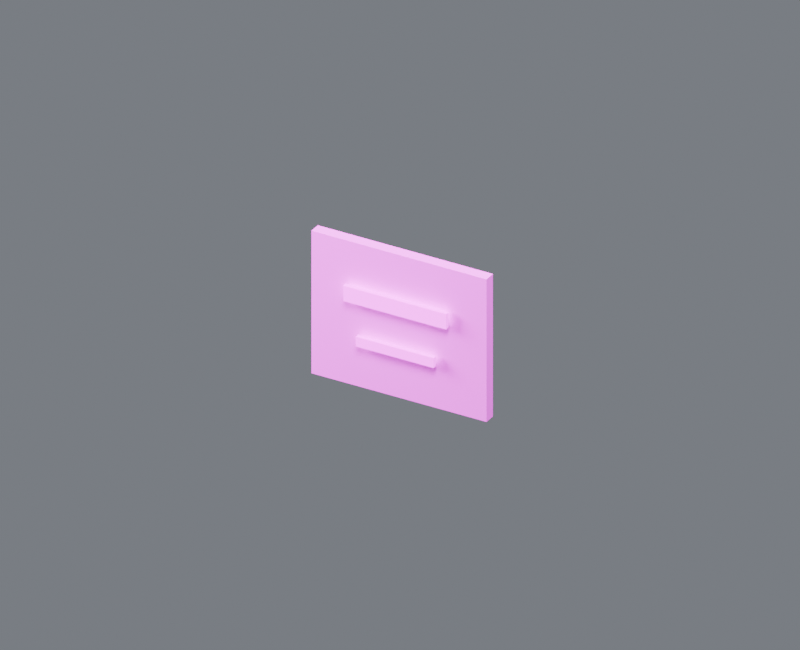 # Source: wall_label_gallery.blend  (saved by Blender 4.5.87; exported with 4.5.12 LTS)
import bpy
from mathutils import Matrix  # noqa: F401  (used for matrix-valued properties, if any)

bpy.ops.wm.read_factory_settings(use_empty=True)
scene = bpy.context.scene
scene.name = 'Component_wall_label_gallery'

# ---- collections
col_01______wall_label_gallery = bpy.data.collections.new('01_制作组件_wall_label_gallery'); scene.collection.children.link(col_01______wall_label_gallery)
col_x = bpy.data.collections.new('三角墙面警示标识_制作源'); col_01______wall_label_gallery.children.link(col_x)
col_02______wall_label_gallery = bpy.data.collections.new('02_游戏输出_wall_label_gallery'); scene.collection.children.link(col_02______wall_label_gallery)
col_x_1 = bpy.data.collections.new('三角墙面警示标识_输出包'); col_02______wall_label_gallery.children.link(col_x_1)
col_90_preview_component_wall_label_gallery = bpy.data.collections.new('90_Preview_Component_wall_label_gallery'); scene.collection.children.link(col_90_preview_component_wall_label_gallery)

# ---- images (referenced by path relative to the original .blend; pixels are not part of the script)
import os
ASSET_DIR = os.environ.get("B2B_ASSET_DIR", "")  # directory of the original .blend (textures are referenced by path, not embedded)
HERE = os.path.dirname(os.path.abspath(__file__))  # packed textures are extracted next to this script under _unpacked/

def load_image(name, relpath, width, height, colorspace="sRGB"):
    """Load a texture the original file referenced (path relative to the .blend, or extracted next to this script)."""
    p = next((c for c in (os.path.join(HERE, relpath), os.path.join(ASSET_DIR, relpath)) if relpath and os.path.exists(c)), "")
    if p:
        img = bpy.data.images.load(p, check_existing=True)
        img.name = name
    else:  # same state as the original file: an image datablock whose file is absent (Cycles renders it pink)
        img = bpy.data.images.new(name, width, height)
        img.source = "FILE"
        img.filepath = "//" + (relpath or name)
    img.colorspace_settings.name = colorspace
    return img
img_10x10_512_png = load_image('设施低亮多巴胺色盘_10x10_512.png', '设施低亮多巴胺色盘_10x10_512.png', 1024, 1024, 'sRGB')

# ---- materials (node trees are filled in below, after node groups)
mat_02 = bpy.data.materials.new('02_细腻哑光_青绿大面')
mat_04_______ui = bpy.data.materials.new('04_柔和自发光_UI灯光')

# ---- material node trees
mat_02.use_nodes = True; mat_02.node_tree.nodes.clear()
_N = mat_02.node_tree.nodes; _L = mat_02.node_tree.links
n0 = _N.new('ShaderNodeUVMap'); n0.name = 'UV Map'; n0.location = (0, 0)
n0.uv_map = 'PaletteUV'
n1 = _N.new('ShaderNodeTexImage'); n1.name = 'Image Texture'; n1.location = (0, 0)
n1.image = img_10x10_512_png
n1.interpolation = 'Closest'
n2 = _N.new('ShaderNodeBsdfPrincipled'); n2.name = 'Principled BSDF'; n2.location = (0, 0)
n2.inputs[1].default_value = 0.02
n2.inputs[2].default_value = 0.7
n3 = _N.new('ShaderNodeOutputMaterial'); n3.name = 'Material Output'; n3.location = (0, 0)
_L.new(n0.outputs[0], n1.inputs[0])
_L.new(n1.outputs[0], n2.inputs[0])
_L.new(n2.outputs[0], n3.inputs[0])
n3.is_active_output = True
mat_04_______ui.use_nodes = True; mat_04_______ui.node_tree.nodes.clear()
_N = mat_04_______ui.node_tree.nodes; _L = mat_04_______ui.node_tree.links
n0 = _N.new('ShaderNodeUVMap'); n0.name = 'UV 贴图'; n0.location = (0, 0)
n0.uv_map = 'PaletteUV'
n1 = _N.new('ShaderNodeTexImage'); n1.name = '图像纹理'; n1.location = (0, 0)
n1.image = img_10x10_512_png
n1.interpolation = 'Closest'
n2 = _N.new('ShaderNodeBsdfPrincipled'); n2.name = '原理化 BSDF'; n2.location = (0, 0)
n2.inputs[2].default_value = 0.36
n2.inputs[28].default_value = 1.5
n3 = _N.new('ShaderNodeOutputMaterial'); n3.name = '材质输出'; n3.location = (0, 0)
_L.new(n0.outputs[0], n1.inputs[0])
_L.new(n1.outputs[0], n2.inputs[0])
_L.new(n2.outputs[0], n3.inputs[0])
_L.new(n1.outputs[0], n2.inputs[27])
n3.is_active_output = True

# ---- world
world_component_studio = bpy.data.worlds.new('Component_Studio'); scene.world = world_component_studio
world_component_studio.use_nodes = True; world_component_studio.node_tree.nodes.clear()
_N = world_component_studio.node_tree.nodes; _L = world_component_studio.node_tree.links
n0 = _N.new('ShaderNodeBackground'); n0.name = 'Background'; n0.location = (-200, 100)
n0.inputs[0].default_value = (0.3, 0.32, 0.36, 1.0)
n0.inputs[1].default_value = 0.45
n1 = _N.new('ShaderNodeOutputWorld'); n1.name = 'World Output'; n1.location = (200, 100)
_L.new(n0.outputs[0], n1.inputs[0])
n1.is_active_output = True

# ---- cameras
cam_camera_component_wall_label_gallery = bpy.data.cameras.new('Camera_Component_wall_label_gallery')
cam_camera_component_wall_label_gallery.type = 'ORTHO'
cam_camera_component_wall_label_gallery.ortho_scale = 2.5

# ---- lights
light_key_component_wall_label_gallery = bpy.data.lights.new('Key_Component_wall_label_gallery', 'AREA')
light_key_component_wall_label_gallery.energy = 680.0
light_key_component_wall_label_gallery.size = 2.0
light_fill_component_wall_label_gallery = bpy.data.lights.new('Fill_Component_wall_label_gallery', 'AREA')
light_fill_component_wall_label_gallery.energy = 400.0
light_fill_component_wall_label_gallery.size = 2.0
light_rim_component_wall_label_gallery = bpy.data.lights.new('Rim_Component_wall_label_gallery', 'AREA')
light_rim_component_wall_label_gallery.energy = 520.0
light_rim_component_wall_label_gallery.size = 2.0

# ---- meshes
me_00_mesh = bpy.data.meshes.new('三角墙面警示标识_制作_部件00_Mesh')
me_00_mesh.from_pydata([(-0.315, -0.006251, 0.0), (-0.315, -0.006251, 0.51), (-0.315, 0.03375, 0.0), (-0.315, 0.03375, 0.51), (0.315, -0.006251, 0.0), (0.315, -0.006251, 0.51), (0.315, 0.03375, 0.0), (0.315, 0.03375, 0.51)], [], [(0, 1, 3, 2), (2, 3, 7, 6), (6, 7, 5, 4), (4, 5, 1, 0), (2, 6, 4, 0), (7, 3, 1, 5)])
_uv = me_00_mesh.uv_layers.new(name='PaletteUV')
_uv.uv.foreach_set('vector', [0.926, 0.526, 0.974, 0.526, 0.974, 0.574, 0.926, 0.574, 0.926, 0.526, 0.974, 0.526, 0.974, 0.574, 0.926, 0.574, 0.926, 0.526, 0.974, 0.526, 0.974, 0.574, 0.926, 0.574, 0.926, 0.526, 0.974, 0.526, 0.974, 0.574, 0.926, 0.574, 0.926, 0.526, 0.974, 0.526, 0.974, 0.574, 0.926, 0.574, 0.926, 0.526, 0.974, 0.526, 0.974, 0.574, 0.926, 0.574])
me_00_mesh.materials.append(mat_02)
me_00_mesh.update()
me_mesh = bpy.data.meshes.new('三角墙面警示标识_制作_自发光_Mesh')
me_mesh.from_pydata([(-0.185, -0.03375, 0.3075), (-0.185, -0.03375, 0.3625), (-0.185, -0.01875, 0.3075), (-0.185, -0.01875, 0.3625), (0.185, -0.03375, 0.3075), (0.185, -0.03375, 0.3625), (0.185, -0.01875, 0.3075), (0.185, -0.01875, 0.3625)], [], [(0, 1, 3, 2), (2, 3, 7, 6), (6, 7, 5, 4), (4, 5, 1, 0), (2, 6, 4, 0), (7, 3, 1, 5)])
_uv = me_mesh.uv_layers.new(name='PaletteUV')
_uv.uv.foreach_set('vector', [0.926, 0.126, 0.974, 0.126, 0.974, 0.174, 0.926, 0.174, 0.926, 0.126, 0.974, 0.126, 0.974, 0.174, 0.926, 0.174, 0.926, 0.126, 0.974, 0.126, 0.974, 0.174, 0.926, 0.174, 0.926, 0.126, 0.974, 0.126, 0.974, 0.174, 0.926, 0.174, 0.926, 0.126, 0.974, 0.126, 0.974, 0.174, 0.926, 0.174, 0.926, 0.126, 0.974, 0.126, 0.974, 0.174, 0.926, 0.174])
me_mesh.materials.append(mat_04_______ui)
me_mesh.update()
me_mesh_001 = bpy.data.meshes.new('三角墙面警示标识_制作_自发光_Mesh.001')
me_mesh_001.from_pydata([(-0.14, -0.03375, 0.1575), (-0.14, -0.03375, 0.1925), (-0.14, -0.01875, 0.1575), (-0.14, -0.01875, 0.1925), (0.14, -0.03375, 0.1575), (0.14, -0.03375, 0.1925), (0.14, -0.01875, 0.1575), (0.14, -0.01875, 0.1925)], [], [(0, 1, 3, 2), (2, 3, 7, 6), (6, 7, 5, 4), (4, 5, 1, 0), (2, 6, 4, 0), (7, 3, 1, 5)])
_uv = me_mesh_001.uv_layers.new(name='PaletteUV')
_uv.uv.foreach_set('vector', [0.726, 0.626, 0.774, 0.626, 0.774, 0.674, 0.726, 0.674, 0.726, 0.626, 0.774, 0.626, 0.774, 0.674, 0.726, 0.674, 0.726, 0.626, 0.774, 0.626, 0.774, 0.674, 0.726, 0.674, 0.726, 0.626, 0.774, 0.626, 0.774, 0.674, 0.726, 0.674, 0.726, 0.626, 0.774, 0.626, 0.774, 0.674, 0.726, 0.674, 0.726, 0.626, 0.774, 0.626, 0.774, 0.674, 0.726, 0.674])
me_mesh_001.materials.append(mat_04_______ui)
me_mesh_001.update()
me_00_mesh_1 = bpy.data.meshes.new('三角墙面警示标识_输出_部件00_Mesh')
me_00_mesh_1.from_pydata([(-0.315, -0.006251, 0.0), (-0.315, -0.006251, 0.51), (-0.315, 0.03375, 0.0), (-0.315, 0.03375, 0.51), (0.315, -0.006251, 0.0), (0.315, -0.006251, 0.51), (0.315, 0.03375, 0.0), (0.315, 0.03375, 0.51)], [], [(0, 1, 3, 2), (2, 3, 7, 6), (6, 7, 5, 4), (4, 5, 1, 0), (2, 6, 4, 0), (7, 3, 1, 5)])
_uv = me_00_mesh_1.uv_layers.new(name='PaletteUV')
_uv.uv.foreach_set('vector', [0.926, 0.526, 0.974, 0.526, 0.974, 0.574, 0.926, 0.574, 0.926, 0.526, 0.974, 0.526, 0.974, 0.574, 0.926, 0.574, 0.926, 0.526, 0.974, 0.526, 0.974, 0.574, 0.926, 0.574, 0.926, 0.526, 0.974, 0.526, 0.974, 0.574, 0.926, 0.574, 0.926, 0.526, 0.974, 0.526, 0.974, 0.574, 0.926, 0.574, 0.926, 0.526, 0.974, 0.526, 0.974, 0.574, 0.926, 0.574])
me_00_mesh_1.materials.append(mat_02)
me_00_mesh_1.update()
me_mesh_1 = bpy.data.meshes.new('三角墙面警示标识_输出_自发光_Mesh')
me_mesh_1.from_pydata([(-0.185, -0.03375, 0.3075), (-0.185, -0.03375, 0.3625), (-0.185, -0.01875, 0.3075), (-0.185, -0.01875, 0.3625), (0.185, -0.03375, 0.3075), (0.185, -0.03375, 0.3625), (0.185, -0.01875, 0.3075), (0.185, -0.01875, 0.3625)], [], [(0, 1, 3, 2), (2, 3, 7, 6), (6, 7, 5, 4), (4, 5, 1, 0), (2, 6, 4, 0), (7, 3, 1, 5)])
_uv = me_mesh_1.uv_layers.new(name='PaletteUV')
_uv.uv.foreach_set('vector', [0.926, 0.126, 0.974, 0.126, 0.974, 0.174, 0.926, 0.174, 0.926, 0.126, 0.974, 0.126, 0.974, 0.174, 0.926, 0.174, 0.926, 0.126, 0.974, 0.126, 0.974, 0.174, 0.926, 0.174, 0.926, 0.126, 0.974, 0.126, 0.974, 0.174, 0.926, 0.174, 0.926, 0.126, 0.974, 0.126, 0.974, 0.174, 0.926, 0.174, 0.926, 0.126, 0.974, 0.126, 0.974, 0.174, 0.926, 0.174])
me_mesh_1.materials.append(mat_04_______ui)
me_mesh_1.update()
me_mesh_001_1 = bpy.data.meshes.new('三角墙面警示标识_输出_自发光_Mesh.001')
me_mesh_001_1.from_pydata([(-0.14, -0.03375, 0.1575), (-0.14, -0.03375, 0.1925), (-0.14, -0.01875, 0.1575), (-0.14, -0.01875, 0.1925), (0.14, -0.03375, 0.1575), (0.14, -0.03375, 0.1925), (0.14, -0.01875, 0.1575), (0.14, -0.01875, 0.1925)], [], [(0, 1, 3, 2), (2, 3, 7, 6), (6, 7, 5, 4), (4, 5, 1, 0), (2, 6, 4, 0), (7, 3, 1, 5)])
_uv = me_mesh_001_1.uv_layers.new(name='PaletteUV')
_uv.uv.foreach_set('vector', [0.726, 0.626, 0.774, 0.626, 0.774, 0.674, 0.726, 0.674, 0.726, 0.626, 0.774, 0.626, 0.774, 0.674, 0.726, 0.674, 0.726, 0.626, 0.774, 0.626, 0.774, 0.674, 0.726, 0.674, 0.726, 0.626, 0.774, 0.626, 0.774, 0.674, 0.726, 0.674, 0.726, 0.626, 0.774, 0.626, 0.774, 0.674, 0.726, 0.674, 0.726, 0.626, 0.774, 0.626, 0.774, 0.674, 0.726, 0.674])
me_mesh_001_1.materials.append(mat_04_______ui)
me_mesh_001_1.update()

# ---- objects
ob_root_wall_label_gallery = bpy.data.objects.new('ROOT_wall_label_gallery_制作源', None)
ob_00 = bpy.data.objects.new('三角墙面警示标识_制作_部件00', me_00_mesh)
ob_x = bpy.data.objects.new('三角墙面警示标识_制作_自发光', me_mesh)
ob_001 = bpy.data.objects.new('三角墙面警示标识_制作_自发光.001', me_mesh_001)
ob_root_wall_label_gallery_1 = bpy.data.objects.new('ROOT_wall_label_gallery_组件', None)
ob_00_1 = bpy.data.objects.new('三角墙面警示标识_输出_部件00', me_00_mesh_1)
ob_x_1 = bpy.data.objects.new('三角墙面警示标识_输出_自发光', me_mesh_1)
ob_001_1 = bpy.data.objects.new('三角墙面警示标识_输出_自发光.001', me_mesh_001_1)
ob_camera_component_wall_label_gallery = bpy.data.objects.new('Camera_Component_wall_label_gallery', cam_camera_component_wall_label_gallery)
ob_key_component_wall_label_gallery = bpy.data.objects.new('Key_Component_wall_label_gallery', light_key_component_wall_label_gallery)
ob_fill_component_wall_label_gallery = bpy.data.objects.new('Fill_Component_wall_label_gallery', light_fill_component_wall_label_gallery)
ob_rim_component_wall_label_gallery = bpy.data.objects.new('Rim_Component_wall_label_gallery', light_rim_component_wall_label_gallery)

# ---- transforms, parenting, visibility, modifiers, constraints
ob_root_wall_label_gallery.location = (0.0, 0.0, 0.0)
ob_00.parent = ob_root_wall_label_gallery
ob_00.location = (0.0, 0.0, 0.0)
ob_x.parent = ob_root_wall_label_gallery
ob_x.location = (0.0, 0.0, 0.0)
ob_001.parent = ob_root_wall_label_gallery
ob_001.location = (0.0, 0.0, 0.0)
ob_root_wall_label_gallery_1.location = (0.0, 0.0, 0.0)
ob_00_1.parent = ob_root_wall_label_gallery_1
ob_00_1.location = (0.0, 0.0, 0.0)
ob_x_1.parent = ob_root_wall_label_gallery_1
ob_x_1.location = (0.0, 0.0, 0.0)
ob_001_1.parent = ob_root_wall_label_gallery_1
ob_001_1.location = (0.0, 0.0, 0.0)
ob_camera_component_wall_label_gallery.location = (1.733, -3.033, 2.205)
ob_camera_component_wall_label_gallery.rotation_euler = (1.062, -1.756e-08, 0.5191)
ob_key_component_wall_label_gallery.location = (1.6, -3.2, 5.055)
ob_key_component_wall_label_gallery.rotation_euler = (0.6405, 1.121e-08, 0.4636)
ob_fill_component_wall_label_gallery.location = (-3.2, -1.6, 1.855)
ob_fill_component_wall_label_gallery.rotation_euler = (1.15, 9.067e-08, -1.107)
ob_rim_component_wall_label_gallery.location = (1.6, 3.2, 3.455)
ob_rim_component_wall_label_gallery.rotation_euler = (0.8411, -4.921e-08, 2.678)

# ---- collection membership
col_x.objects.link(ob_root_wall_label_gallery)
col_x.objects.link(ob_00)
col_x.objects.link(ob_x)
col_x.objects.link(ob_001)
col_x_1.objects.link(ob_root_wall_label_gallery_1)
col_x_1.objects.link(ob_00_1)
col_x_1.objects.link(ob_x_1)
col_x_1.objects.link(ob_001_1)
col_90_preview_component_wall_label_gallery.objects.link(ob_camera_component_wall_label_gallery)
col_90_preview_component_wall_label_gallery.objects.link(ob_key_component_wall_label_gallery)
col_90_preview_component_wall_label_gallery.objects.link(ob_fill_component_wall_label_gallery)
col_90_preview_component_wall_label_gallery.objects.link(ob_rim_component_wall_label_gallery)
def _layer_coll(name, lc=None):
    lc = lc or bpy.context.view_layer.layer_collection
    for c in lc.children:
        if c.name == name: return c
        r = _layer_coll(name, c)
        if r: return r
_layer_coll('01_制作组件_wall_label_gallery').exclude = True
_layer_coll('三角墙面警示标识_制作源').exclude = True

# ---- scene / render settings (as saved in the file)
scene.camera = ob_camera_component_wall_label_gallery
scene.frame_start = 1; scene.frame_end = 250; scene.frame_set(1)
scene.render.engine = 'CYCLES'
scene.render.image_settings.exr_codec = 'NONE'
scene.render.resolution_x = 800
scene.render.resolution_y = 650
scene.render.simplify_subdivision_render = 0
scene.render.simplify_child_particles_render = 0.0
scene.cycles.use_denoising = False
scene.cycles.samples = 8
scene.eevee.use_volume_custom_range = False
scene.eevee.use_fast_gi = False
scene.eevee.use_shadows = False
scene.view_settings.exposure = 0.5
scene.view_settings.white_balance_temperature = 0.0
scene.view_settings.white_balance_tint = 0.0
scene.view_settings.white_balance_whitepoint = (2.97, 0.5193, -0.0414)
bpy.context.view_layer.update()
